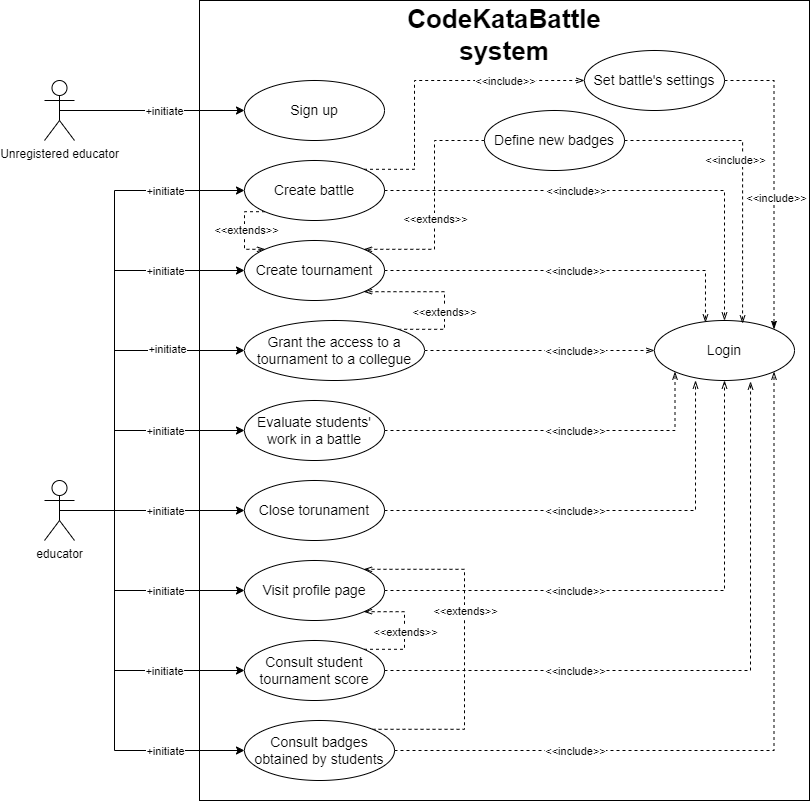

The diagram above was exported from draw.io. Its source (the exported page's mxGraphModel, read from the mxfile embedded in the PNG):
<mxGraphModel dx="712" dy="748" grid="1" gridSize="10" guides="1" tooltips="1" connect="1" arrows="1" fold="1" page="1" pageScale="1" pageWidth="827" pageHeight="1169" math="0" shadow="0">
  <root>
    <mxCell id="0" />
    <mxCell id="1" parent="0" />
    <mxCell id="jwCum3OtEXmxNr1phg1b-1" value="" style="rounded=0;whiteSpace=wrap;html=1;" vertex="1" parent="1">
      <mxGeometry x="265" y="170" width="610" height="800" as="geometry" />
    </mxCell>
    <mxCell id="jwCum3OtEXmxNr1phg1b-2" value="CodeKataBattle system" style="text;html=1;strokeColor=none;fillColor=none;align=center;verticalAlign=middle;whiteSpace=wrap;rounded=0;fontSize=26;fontStyle=1" vertex="1" parent="1">
      <mxGeometry x="540" y="190" width="60" height="30" as="geometry" />
    </mxCell>
    <mxCell id="jwCum3OtEXmxNr1phg1b-3" value="Sign up" style="ellipse;whiteSpace=wrap;html=1;fontSize=14;" vertex="1" parent="1">
      <mxGeometry x="310" y="250" width="140" height="60" as="geometry" />
    </mxCell>
    <mxCell id="jwCum3OtEXmxNr1phg1b-4" style="edgeStyle=orthogonalEdgeStyle;rounded=0;orthogonalLoop=1;jettySize=auto;html=1;exitX=0;exitY=1;exitDx=0;exitDy=0;entryX=0;entryY=0;entryDx=0;entryDy=0;dashed=1;endArrow=openThin;endFill=0;" edge="1" parent="1" source="jwCum3OtEXmxNr1phg1b-6" target="jwCum3OtEXmxNr1phg1b-9">
      <mxGeometry relative="1" as="geometry">
        <Array as="points">
          <mxPoint x="310" y="381" />
          <mxPoint x="310" y="419" />
        </Array>
      </mxGeometry>
    </mxCell>
    <mxCell id="jwCum3OtEXmxNr1phg1b-5" value="&amp;lt;&amp;lt;extends&amp;gt;&amp;gt;" style="edgeLabel;html=1;align=center;verticalAlign=middle;resizable=0;points=[];" vertex="1" connectable="0" parent="jwCum3OtEXmxNr1phg1b-4">
      <mxGeometry x="-0.0169" y="1" relative="1" as="geometry">
        <mxPoint as="offset" />
      </mxGeometry>
    </mxCell>
    <mxCell id="jwCum3OtEXmxNr1phg1b-59" style="edgeStyle=orthogonalEdgeStyle;rounded=0;orthogonalLoop=1;jettySize=auto;html=1;exitX=1;exitY=0;exitDx=0;exitDy=0;entryX=0;entryY=0.5;entryDx=0;entryDy=0;dashed=1;endArrow=openThin;endFill=0;" edge="1" parent="1" source="jwCum3OtEXmxNr1phg1b-6" target="jwCum3OtEXmxNr1phg1b-57">
      <mxGeometry relative="1" as="geometry">
        <Array as="points">
          <mxPoint x="480" y="339" />
          <mxPoint x="480" y="250" />
        </Array>
      </mxGeometry>
    </mxCell>
    <mxCell id="jwCum3OtEXmxNr1phg1b-68" value="&amp;lt;&amp;lt;include&amp;gt;&amp;gt;" style="edgeLabel;html=1;align=center;verticalAlign=middle;resizable=0;points=[];" vertex="1" connectable="0" parent="jwCum3OtEXmxNr1phg1b-59">
      <mxGeometry x="0.4892" relative="1" as="geometry">
        <mxPoint as="offset" />
      </mxGeometry>
    </mxCell>
    <mxCell id="jwCum3OtEXmxNr1phg1b-6" value="Create battle" style="ellipse;whiteSpace=wrap;html=1;fontSize=14;" vertex="1" parent="1">
      <mxGeometry x="310" y="330" width="140" height="60" as="geometry" />
    </mxCell>
    <mxCell id="jwCum3OtEXmxNr1phg1b-7" style="edgeStyle=orthogonalEdgeStyle;rounded=0;orthogonalLoop=1;jettySize=auto;html=1;exitX=1;exitY=0.5;exitDx=0;exitDy=0;entryX=0.364;entryY=0.033;entryDx=0;entryDy=0;dashed=1;endArrow=openThin;endFill=0;entryPerimeter=0;" edge="1" parent="1" source="jwCum3OtEXmxNr1phg1b-9" target="jwCum3OtEXmxNr1phg1b-48">
      <mxGeometry relative="1" as="geometry" />
    </mxCell>
    <mxCell id="jwCum3OtEXmxNr1phg1b-8" value="&amp;lt;&amp;lt;include&amp;gt;&amp;gt;" style="edgeLabel;html=1;align=center;verticalAlign=middle;resizable=0;points=[];" vertex="1" connectable="0" parent="jwCum3OtEXmxNr1phg1b-7">
      <mxGeometry x="0.1462" relative="1" as="geometry">
        <mxPoint x="-24" as="offset" />
      </mxGeometry>
    </mxCell>
    <mxCell id="jwCum3OtEXmxNr1phg1b-9" value="Create tournament" style="ellipse;whiteSpace=wrap;html=1;fontSize=14;" vertex="1" parent="1">
      <mxGeometry x="310" y="410" width="140" height="60" as="geometry" />
    </mxCell>
    <mxCell id="jwCum3OtEXmxNr1phg1b-10" style="edgeStyle=orthogonalEdgeStyle;rounded=0;orthogonalLoop=1;jettySize=auto;html=1;exitX=1;exitY=0.5;exitDx=0;exitDy=0;entryX=0;entryY=0.5;entryDx=0;entryDy=0;dashed=1;endArrow=openThin;endFill=0;" edge="1" parent="1" source="jwCum3OtEXmxNr1phg1b-12" target="jwCum3OtEXmxNr1phg1b-48">
      <mxGeometry relative="1" as="geometry" />
    </mxCell>
    <mxCell id="jwCum3OtEXmxNr1phg1b-11" value="&amp;lt;&amp;lt;include&amp;gt;&amp;gt;" style="edgeLabel;html=1;align=center;verticalAlign=middle;resizable=0;points=[];" vertex="1" connectable="0" parent="jwCum3OtEXmxNr1phg1b-10">
      <mxGeometry x="0.52" relative="1" as="geometry">
        <mxPoint x="-25" as="offset" />
      </mxGeometry>
    </mxCell>
    <mxCell id="jwCum3OtEXmxNr1phg1b-65" style="edgeStyle=orthogonalEdgeStyle;rounded=0;orthogonalLoop=1;jettySize=auto;html=1;exitX=1;exitY=0;exitDx=0;exitDy=0;entryX=1;entryY=1;entryDx=0;entryDy=0;endArrow=openThin;endFill=0;dashed=1;" edge="1" parent="1" source="jwCum3OtEXmxNr1phg1b-12" target="jwCum3OtEXmxNr1phg1b-9">
      <mxGeometry relative="1" as="geometry">
        <Array as="points">
          <mxPoint x="510" y="499" />
          <mxPoint x="510" y="461" />
        </Array>
      </mxGeometry>
    </mxCell>
    <mxCell id="jwCum3OtEXmxNr1phg1b-66" value="&amp;lt;&amp;lt;extends&amp;gt;&amp;gt;" style="edgeLabel;html=1;align=center;verticalAlign=middle;resizable=0;points=[];" vertex="1" connectable="0" parent="jwCum3OtEXmxNr1phg1b-65">
      <mxGeometry x="-0.2198" y="1" relative="1" as="geometry">
        <mxPoint as="offset" />
      </mxGeometry>
    </mxCell>
    <mxCell id="jwCum3OtEXmxNr1phg1b-12" value="Grant the access to a tournament to a collegue" style="ellipse;whiteSpace=wrap;html=1;fontSize=14;" vertex="1" parent="1">
      <mxGeometry x="310" y="490" width="180" height="60" as="geometry" />
    </mxCell>
    <mxCell id="jwCum3OtEXmxNr1phg1b-13" style="edgeStyle=orthogonalEdgeStyle;rounded=0;orthogonalLoop=1;jettySize=auto;html=1;exitX=1;exitY=0.5;exitDx=0;exitDy=0;entryX=0;entryY=1;entryDx=0;entryDy=0;dashed=1;endArrow=openThin;endFill=0;" edge="1" parent="1" source="jwCum3OtEXmxNr1phg1b-17" target="jwCum3OtEXmxNr1phg1b-48">
      <mxGeometry relative="1" as="geometry" />
    </mxCell>
    <mxCell id="jwCum3OtEXmxNr1phg1b-14" value="&amp;lt;&amp;lt;include&amp;gt;&amp;gt;" style="edgeLabel;html=1;align=center;verticalAlign=middle;resizable=0;points=[];" vertex="1" connectable="0" parent="jwCum3OtEXmxNr1phg1b-13">
      <mxGeometry x="0.2477" y="-1" relative="1" as="geometry">
        <mxPoint x="-28" y="-1" as="offset" />
      </mxGeometry>
    </mxCell>
    <mxCell id="jwCum3OtEXmxNr1phg1b-17" value="Evaluate students' work in a battle" style="ellipse;whiteSpace=wrap;html=1;fontSize=14;" vertex="1" parent="1">
      <mxGeometry x="310" y="570" width="140" height="60" as="geometry" />
    </mxCell>
    <mxCell id="jwCum3OtEXmxNr1phg1b-20" value="Close torunament" style="ellipse;whiteSpace=wrap;html=1;fontSize=14;" vertex="1" parent="1">
      <mxGeometry x="310" y="650" width="140" height="60" as="geometry" />
    </mxCell>
    <mxCell id="jwCum3OtEXmxNr1phg1b-21" style="edgeStyle=orthogonalEdgeStyle;rounded=0;orthogonalLoop=1;jettySize=auto;html=1;exitX=1;exitY=0.5;exitDx=0;exitDy=0;entryX=0.5;entryY=1;entryDx=0;entryDy=0;dashed=1;endArrow=openThin;endFill=0;" edge="1" parent="1" source="jwCum3OtEXmxNr1phg1b-23" target="jwCum3OtEXmxNr1phg1b-48">
      <mxGeometry relative="1" as="geometry" />
    </mxCell>
    <mxCell id="jwCum3OtEXmxNr1phg1b-22" value="&amp;lt;&amp;lt;include&amp;gt;&amp;gt;" style="edgeLabel;html=1;align=center;verticalAlign=middle;resizable=0;points=[];" vertex="1" connectable="0" parent="jwCum3OtEXmxNr1phg1b-21">
      <mxGeometry x="-0.1569" y="1" relative="1" as="geometry">
        <mxPoint x="-42" y="1" as="offset" />
      </mxGeometry>
    </mxCell>
    <mxCell id="jwCum3OtEXmxNr1phg1b-23" value="Visit profile page" style="ellipse;whiteSpace=wrap;html=1;fontSize=14;" vertex="1" parent="1">
      <mxGeometry x="310" y="730" width="140" height="60" as="geometry" />
    </mxCell>
    <mxCell id="jwCum3OtEXmxNr1phg1b-56" style="edgeStyle=orthogonalEdgeStyle;rounded=0;orthogonalLoop=1;jettySize=auto;html=1;exitX=1;exitY=0;exitDx=0;exitDy=0;entryX=1;entryY=1;entryDx=0;entryDy=0;dashed=1;endArrow=openThin;endFill=0;" edge="1" parent="1" source="jwCum3OtEXmxNr1phg1b-24" target="jwCum3OtEXmxNr1phg1b-23">
      <mxGeometry relative="1" as="geometry">
        <Array as="points">
          <mxPoint x="470" y="819" />
          <mxPoint x="470" y="781" />
        </Array>
      </mxGeometry>
    </mxCell>
    <mxCell id="jwCum3OtEXmxNr1phg1b-63" value="&amp;lt;&amp;lt;extends&amp;gt;&amp;gt;" style="edgeLabel;html=1;align=center;verticalAlign=middle;resizable=0;points=[];" vertex="1" connectable="0" parent="jwCum3OtEXmxNr1phg1b-56">
      <mxGeometry x="-0.0169" relative="1" as="geometry">
        <mxPoint as="offset" />
      </mxGeometry>
    </mxCell>
    <mxCell id="jwCum3OtEXmxNr1phg1b-24" value="Consult student tournament score" style="ellipse;whiteSpace=wrap;html=1;fontSize=14;" vertex="1" parent="1">
      <mxGeometry x="310" y="810" width="140" height="60" as="geometry" />
    </mxCell>
    <mxCell id="jwCum3OtEXmxNr1phg1b-25" style="edgeStyle=orthogonalEdgeStyle;rounded=0;orthogonalLoop=1;jettySize=auto;html=1;exitX=1;exitY=0.5;exitDx=0;exitDy=0;entryX=1;entryY=1;entryDx=0;entryDy=0;dashed=1;endArrow=openThin;endFill=0;" edge="1" parent="1" source="jwCum3OtEXmxNr1phg1b-27" target="jwCum3OtEXmxNr1phg1b-48">
      <mxGeometry relative="1" as="geometry" />
    </mxCell>
    <mxCell id="jwCum3OtEXmxNr1phg1b-26" value="&amp;lt;&amp;lt;include&amp;gt;&amp;gt;" style="edgeLabel;html=1;align=center;verticalAlign=middle;resizable=0;points=[];" vertex="1" connectable="0" parent="jwCum3OtEXmxNr1phg1b-25">
      <mxGeometry x="-0.3232" relative="1" as="geometry">
        <mxPoint x="-77" as="offset" />
      </mxGeometry>
    </mxCell>
    <mxCell id="jwCum3OtEXmxNr1phg1b-55" style="edgeStyle=orthogonalEdgeStyle;rounded=0;orthogonalLoop=1;jettySize=auto;html=1;exitX=1;exitY=0;exitDx=0;exitDy=0;entryX=1;entryY=0;entryDx=0;entryDy=0;dashed=1;endArrow=openThin;endFill=0;" edge="1" parent="1" source="jwCum3OtEXmxNr1phg1b-27" target="jwCum3OtEXmxNr1phg1b-23">
      <mxGeometry relative="1" as="geometry">
        <Array as="points">
          <mxPoint x="530" y="899" />
          <mxPoint x="530" y="739" />
        </Array>
      </mxGeometry>
    </mxCell>
    <mxCell id="jwCum3OtEXmxNr1phg1b-64" value="&amp;lt;&amp;lt;extends&amp;gt;&amp;gt;" style="edgeLabel;html=1;align=center;verticalAlign=middle;resizable=0;points=[];" vertex="1" connectable="0" parent="jwCum3OtEXmxNr1phg1b-55">
      <mxGeometry x="0.2466" relative="1" as="geometry">
        <mxPoint y="10" as="offset" />
      </mxGeometry>
    </mxCell>
    <mxCell id="jwCum3OtEXmxNr1phg1b-27" value="Consult badges obtained by students" style="ellipse;whiteSpace=wrap;html=1;fontSize=14;" vertex="1" parent="1">
      <mxGeometry x="310" y="890" width="150" height="60" as="geometry" />
    </mxCell>
    <mxCell id="jwCum3OtEXmxNr1phg1b-28" style="edgeStyle=orthogonalEdgeStyle;rounded=0;orthogonalLoop=1;jettySize=auto;html=1;exitX=0.5;exitY=0.5;exitDx=0;exitDy=0;exitPerimeter=0;entryX=0;entryY=0.5;entryDx=0;entryDy=0;" edge="1" parent="1" source="jwCum3OtEXmxNr1phg1b-44" target="jwCum3OtEXmxNr1phg1b-20">
      <mxGeometry relative="1" as="geometry" />
    </mxCell>
    <mxCell id="jwCum3OtEXmxNr1phg1b-29" value="+initiate" style="edgeLabel;html=1;align=center;verticalAlign=middle;resizable=0;points=[];" vertex="1" connectable="0" parent="jwCum3OtEXmxNr1phg1b-28">
      <mxGeometry x="0.1892" y="2" relative="1" as="geometry">
        <mxPoint x="-5" y="2" as="offset" />
      </mxGeometry>
    </mxCell>
    <mxCell id="jwCum3OtEXmxNr1phg1b-30" style="edgeStyle=orthogonalEdgeStyle;rounded=0;orthogonalLoop=1;jettySize=auto;html=1;exitX=0.5;exitY=0.5;exitDx=0;exitDy=0;exitPerimeter=0;entryX=0;entryY=0.5;entryDx=0;entryDy=0;" edge="1" parent="1" source="jwCum3OtEXmxNr1phg1b-44" target="jwCum3OtEXmxNr1phg1b-17">
      <mxGeometry relative="1" as="geometry">
        <Array as="points">
          <mxPoint x="180" y="680" />
          <mxPoint x="180" y="600" />
        </Array>
      </mxGeometry>
    </mxCell>
    <mxCell id="jwCum3OtEXmxNr1phg1b-31" value="+initiate" style="edgeLabel;html=1;align=center;verticalAlign=middle;resizable=0;points=[];" vertex="1" connectable="0" parent="jwCum3OtEXmxNr1phg1b-30">
      <mxGeometry x="0.4491" y="1" relative="1" as="geometry">
        <mxPoint x="-7" y="1" as="offset" />
      </mxGeometry>
    </mxCell>
    <mxCell id="jwCum3OtEXmxNr1phg1b-32" style="edgeStyle=orthogonalEdgeStyle;rounded=0;orthogonalLoop=1;jettySize=auto;html=1;exitX=0.5;exitY=0.5;exitDx=0;exitDy=0;exitPerimeter=0;entryX=0;entryY=0.5;entryDx=0;entryDy=0;" edge="1" parent="1" source="jwCum3OtEXmxNr1phg1b-44" target="jwCum3OtEXmxNr1phg1b-12">
      <mxGeometry relative="1" as="geometry">
        <Array as="points">
          <mxPoint x="180" y="680" />
          <mxPoint x="180" y="520" />
        </Array>
      </mxGeometry>
    </mxCell>
    <mxCell id="jwCum3OtEXmxNr1phg1b-33" value="+initiate" style="edgeLabel;html=1;align=center;verticalAlign=middle;resizable=0;points=[];" vertex="1" connectable="0" parent="jwCum3OtEXmxNr1phg1b-32">
      <mxGeometry x="0.5478" y="2" relative="1" as="geometry">
        <mxPoint as="offset" />
      </mxGeometry>
    </mxCell>
    <mxCell id="jwCum3OtEXmxNr1phg1b-34" style="edgeStyle=orthogonalEdgeStyle;rounded=0;orthogonalLoop=1;jettySize=auto;html=1;exitX=0.5;exitY=0.5;exitDx=0;exitDy=0;exitPerimeter=0;entryX=0;entryY=0.5;entryDx=0;entryDy=0;" edge="1" parent="1" source="jwCum3OtEXmxNr1phg1b-44" target="jwCum3OtEXmxNr1phg1b-9">
      <mxGeometry relative="1" as="geometry">
        <Array as="points">
          <mxPoint x="180" y="680" />
          <mxPoint x="180" y="440" />
        </Array>
      </mxGeometry>
    </mxCell>
    <mxCell id="jwCum3OtEXmxNr1phg1b-35" value="+initiate" style="edgeLabel;html=1;align=center;verticalAlign=middle;resizable=0;points=[];" vertex="1" connectable="0" parent="jwCum3OtEXmxNr1phg1b-34">
      <mxGeometry x="0.6518" y="1" relative="1" as="geometry">
        <mxPoint x="-6" y="1" as="offset" />
      </mxGeometry>
    </mxCell>
    <mxCell id="jwCum3OtEXmxNr1phg1b-36" style="edgeStyle=orthogonalEdgeStyle;rounded=0;orthogonalLoop=1;jettySize=auto;html=1;exitX=0.5;exitY=0.5;exitDx=0;exitDy=0;exitPerimeter=0;entryX=0;entryY=0.5;entryDx=0;entryDy=0;" edge="1" parent="1" source="jwCum3OtEXmxNr1phg1b-44" target="jwCum3OtEXmxNr1phg1b-6">
      <mxGeometry relative="1" as="geometry">
        <Array as="points">
          <mxPoint x="180" y="680" />
          <mxPoint x="180" y="360" />
        </Array>
      </mxGeometry>
    </mxCell>
    <mxCell id="jwCum3OtEXmxNr1phg1b-37" value="+initiate" style="edgeLabel;html=1;align=center;verticalAlign=middle;resizable=0;points=[];" vertex="1" connectable="0" parent="jwCum3OtEXmxNr1phg1b-36">
      <mxGeometry x="0.7545" y="-4" relative="1" as="geometry">
        <mxPoint x="-18" y="-4" as="offset" />
      </mxGeometry>
    </mxCell>
    <mxCell id="jwCum3OtEXmxNr1phg1b-38" style="edgeStyle=orthogonalEdgeStyle;rounded=0;orthogonalLoop=1;jettySize=auto;html=1;exitX=0.5;exitY=0.5;exitDx=0;exitDy=0;exitPerimeter=0;entryX=0;entryY=0.5;entryDx=0;entryDy=0;" edge="1" parent="1" source="jwCum3OtEXmxNr1phg1b-44" target="jwCum3OtEXmxNr1phg1b-24">
      <mxGeometry relative="1" as="geometry">
        <Array as="points">
          <mxPoint x="180" y="680" />
          <mxPoint x="180" y="840" />
        </Array>
      </mxGeometry>
    </mxCell>
    <mxCell id="jwCum3OtEXmxNr1phg1b-39" value="+initiate" style="edgeLabel;html=1;align=center;verticalAlign=middle;resizable=0;points=[];" vertex="1" connectable="0" parent="jwCum3OtEXmxNr1phg1b-38">
      <mxGeometry x="0.5304" y="2" relative="1" as="geometry">
        <mxPoint y="2" as="offset" />
      </mxGeometry>
    </mxCell>
    <mxCell id="jwCum3OtEXmxNr1phg1b-40" style="edgeStyle=orthogonalEdgeStyle;rounded=0;orthogonalLoop=1;jettySize=auto;html=1;exitX=0.5;exitY=0.5;exitDx=0;exitDy=0;exitPerimeter=0;entryX=0;entryY=0.5;entryDx=0;entryDy=0;" edge="1" parent="1" source="jwCum3OtEXmxNr1phg1b-44" target="jwCum3OtEXmxNr1phg1b-23">
      <mxGeometry relative="1" as="geometry">
        <Array as="points">
          <mxPoint x="180" y="680" />
          <mxPoint x="180" y="760" />
        </Array>
      </mxGeometry>
    </mxCell>
    <mxCell id="jwCum3OtEXmxNr1phg1b-41" value="+initiate" style="edgeLabel;html=1;align=center;verticalAlign=middle;resizable=0;points=[];" vertex="1" connectable="0" parent="jwCum3OtEXmxNr1phg1b-40">
      <mxGeometry x="0.4264" y="2" relative="1" as="geometry">
        <mxPoint x="-4" y="2" as="offset" />
      </mxGeometry>
    </mxCell>
    <mxCell id="jwCum3OtEXmxNr1phg1b-42" style="edgeStyle=orthogonalEdgeStyle;rounded=0;orthogonalLoop=1;jettySize=auto;html=1;exitX=0.5;exitY=0.5;exitDx=0;exitDy=0;exitPerimeter=0;entryX=0;entryY=0.5;entryDx=0;entryDy=0;" edge="1" parent="1" source="jwCum3OtEXmxNr1phg1b-44" target="jwCum3OtEXmxNr1phg1b-27">
      <mxGeometry relative="1" as="geometry">
        <Array as="points">
          <mxPoint x="180" y="680" />
          <mxPoint x="180" y="920" />
        </Array>
      </mxGeometry>
    </mxCell>
    <mxCell id="jwCum3OtEXmxNr1phg1b-43" value="+initiate" style="edgeLabel;html=1;align=center;verticalAlign=middle;resizable=0;points=[];" vertex="1" connectable="0" parent="jwCum3OtEXmxNr1phg1b-42">
      <mxGeometry x="0.6047" y="-4" relative="1" as="geometry">
        <mxPoint x="4" y="-4" as="offset" />
      </mxGeometry>
    </mxCell>
    <mxCell id="jwCum3OtEXmxNr1phg1b-44" value="educator" style="shape=umlActor;verticalLabelPosition=bottom;verticalAlign=top;html=1;outlineConnect=0;" vertex="1" parent="1">
      <mxGeometry x="110" y="650" width="30" height="60" as="geometry" />
    </mxCell>
    <mxCell id="jwCum3OtEXmxNr1phg1b-45" style="edgeStyle=orthogonalEdgeStyle;rounded=0;orthogonalLoop=1;jettySize=auto;html=1;exitX=0.5;exitY=0.5;exitDx=0;exitDy=0;exitPerimeter=0;entryX=0;entryY=0.5;entryDx=0;entryDy=0;" edge="1" parent="1" source="jwCum3OtEXmxNr1phg1b-47" target="jwCum3OtEXmxNr1phg1b-3">
      <mxGeometry relative="1" as="geometry" />
    </mxCell>
    <mxCell id="jwCum3OtEXmxNr1phg1b-46" value="+initiate" style="edgeLabel;html=1;align=center;verticalAlign=middle;resizable=0;points=[];" vertex="1" connectable="0" parent="jwCum3OtEXmxNr1phg1b-45">
      <mxGeometry x="0.3532" y="-1" relative="1" as="geometry">
        <mxPoint x="-21" y="-1" as="offset" />
      </mxGeometry>
    </mxCell>
    <mxCell id="jwCum3OtEXmxNr1phg1b-47" value="Unregistered educator" style="shape=umlActor;verticalLabelPosition=bottom;verticalAlign=top;html=1;outlineConnect=0;" vertex="1" parent="1">
      <mxGeometry x="110" y="250" width="30" height="60" as="geometry" />
    </mxCell>
    <mxCell id="jwCum3OtEXmxNr1phg1b-48" value="Login" style="ellipse;whiteSpace=wrap;html=1;fontSize=14;" vertex="1" parent="1">
      <mxGeometry x="720" y="490" width="140" height="60" as="geometry" />
    </mxCell>
    <mxCell id="jwCum3OtEXmxNr1phg1b-49" style="edgeStyle=orthogonalEdgeStyle;rounded=0;orthogonalLoop=1;jettySize=auto;html=1;exitX=1;exitY=0.5;exitDx=0;exitDy=0;entryX=0.5;entryY=0;entryDx=0;entryDy=0;dashed=1;endArrow=openThin;endFill=0;" edge="1" parent="1" source="jwCum3OtEXmxNr1phg1b-6" target="jwCum3OtEXmxNr1phg1b-48">
      <mxGeometry relative="1" as="geometry" />
    </mxCell>
    <mxCell id="jwCum3OtEXmxNr1phg1b-50" value="&amp;lt;&amp;lt;include&amp;gt;&amp;gt;" style="edgeLabel;html=1;align=center;verticalAlign=middle;resizable=0;points=[];" vertex="1" connectable="0" parent="jwCum3OtEXmxNr1phg1b-49">
      <mxGeometry x="-0.0339" y="-1" relative="1" as="geometry">
        <mxPoint x="-36" y="-1" as="offset" />
      </mxGeometry>
    </mxCell>
    <mxCell id="jwCum3OtEXmxNr1phg1b-51" style="edgeStyle=orthogonalEdgeStyle;rounded=0;orthogonalLoop=1;jettySize=auto;html=1;exitX=1;exitY=0.5;exitDx=0;exitDy=0;entryX=0.293;entryY=1;entryDx=0;entryDy=0;entryPerimeter=0;dashed=1;endArrow=openThin;endFill=0;" edge="1" parent="1" source="jwCum3OtEXmxNr1phg1b-20" target="jwCum3OtEXmxNr1phg1b-48">
      <mxGeometry relative="1" as="geometry" />
    </mxCell>
    <mxCell id="jwCum3OtEXmxNr1phg1b-52" value="&amp;lt;&amp;lt;include&amp;gt;&amp;gt;" style="edgeLabel;html=1;align=center;verticalAlign=middle;resizable=0;points=[];" vertex="1" connectable="0" parent="jwCum3OtEXmxNr1phg1b-51">
      <mxGeometry x="0.0718" y="2" relative="1" as="geometry">
        <mxPoint x="-46" y="2" as="offset" />
      </mxGeometry>
    </mxCell>
    <mxCell id="jwCum3OtEXmxNr1phg1b-53" style="edgeStyle=orthogonalEdgeStyle;rounded=0;orthogonalLoop=1;jettySize=auto;html=1;exitX=1;exitY=0.5;exitDx=0;exitDy=0;entryX=0.686;entryY=1.017;entryDx=0;entryDy=0;entryPerimeter=0;dashed=1;endArrow=openThin;endFill=0;" edge="1" parent="1" source="jwCum3OtEXmxNr1phg1b-24" target="jwCum3OtEXmxNr1phg1b-48">
      <mxGeometry relative="1" as="geometry" />
    </mxCell>
    <mxCell id="jwCum3OtEXmxNr1phg1b-54" value="&amp;lt;&amp;lt;include&amp;gt;&amp;gt;" style="edgeLabel;html=1;align=center;verticalAlign=middle;resizable=0;points=[];" vertex="1" connectable="0" parent="jwCum3OtEXmxNr1phg1b-53">
      <mxGeometry x="-0.2306" y="2" relative="1" as="geometry">
        <mxPoint x="-62" y="2" as="offset" />
      </mxGeometry>
    </mxCell>
    <mxCell id="jwCum3OtEXmxNr1phg1b-62" style="edgeStyle=orthogonalEdgeStyle;rounded=0;orthogonalLoop=1;jettySize=auto;html=1;exitX=1;exitY=0.5;exitDx=0;exitDy=0;entryX=1;entryY=0;entryDx=0;entryDy=0;dashed=1;endArrow=classicThin;endFill=1;" edge="1" parent="1" source="jwCum3OtEXmxNr1phg1b-57" target="jwCum3OtEXmxNr1phg1b-48">
      <mxGeometry relative="1" as="geometry">
        <Array as="points">
          <mxPoint x="840" y="250" />
        </Array>
      </mxGeometry>
    </mxCell>
    <mxCell id="jwCum3OtEXmxNr1phg1b-70" value="&amp;lt;&amp;lt;include&amp;gt;&amp;gt;" style="edgeLabel;html=1;align=center;verticalAlign=middle;resizable=0;points=[];" vertex="1" connectable="0" parent="jwCum3OtEXmxNr1phg1b-62">
      <mxGeometry x="0.1231" y="2" relative="1" as="geometry">
        <mxPoint y="-1" as="offset" />
      </mxGeometry>
    </mxCell>
    <mxCell id="jwCum3OtEXmxNr1phg1b-57" value="Set battle's settings" style="ellipse;whiteSpace=wrap;html=1;fontSize=14;" vertex="1" parent="1">
      <mxGeometry x="650" y="220" width="140" height="60" as="geometry" />
    </mxCell>
    <mxCell id="jwCum3OtEXmxNr1phg1b-60" style="edgeStyle=orthogonalEdgeStyle;rounded=0;orthogonalLoop=1;jettySize=auto;html=1;exitX=0;exitY=0.5;exitDx=0;exitDy=0;entryX=1;entryY=0;entryDx=0;entryDy=0;dashed=1;endArrow=openThin;endFill=0;" edge="1" parent="1" source="jwCum3OtEXmxNr1phg1b-58" target="jwCum3OtEXmxNr1phg1b-9">
      <mxGeometry relative="1" as="geometry">
        <Array as="points">
          <mxPoint x="500" y="310" />
          <mxPoint x="500" y="419" />
        </Array>
      </mxGeometry>
    </mxCell>
    <mxCell id="jwCum3OtEXmxNr1phg1b-67" value="&amp;lt;&amp;lt;extends&amp;gt;&amp;gt;" style="edgeLabel;html=1;align=center;verticalAlign=middle;resizable=0;points=[];" vertex="1" connectable="0" parent="jwCum3OtEXmxNr1phg1b-60">
      <mxGeometry x="0.1164" relative="1" as="geometry">
        <mxPoint as="offset" />
      </mxGeometry>
    </mxCell>
    <mxCell id="jwCum3OtEXmxNr1phg1b-58" value="Define new badges" style="ellipse;whiteSpace=wrap;html=1;fontSize=14;" vertex="1" parent="1">
      <mxGeometry x="550" y="280" width="140" height="60" as="geometry" />
    </mxCell>
    <mxCell id="jwCum3OtEXmxNr1phg1b-61" style="edgeStyle=orthogonalEdgeStyle;rounded=0;orthogonalLoop=1;jettySize=auto;html=1;exitX=1;exitY=0.5;exitDx=0;exitDy=0;dashed=1;endArrow=openThin;endFill=0;entryX=0.629;entryY=0.05;entryDx=0;entryDy=0;entryPerimeter=0;" edge="1" parent="1" source="jwCum3OtEXmxNr1phg1b-58" target="jwCum3OtEXmxNr1phg1b-48">
      <mxGeometry relative="1" as="geometry">
        <mxPoint x="810" y="490" as="targetPoint" />
      </mxGeometry>
    </mxCell>
    <mxCell id="jwCum3OtEXmxNr1phg1b-69" value="&amp;lt;&amp;lt;include&amp;gt;&amp;gt;" style="edgeLabel;html=1;align=center;verticalAlign=middle;resizable=0;points=[];" vertex="1" connectable="0" parent="jwCum3OtEXmxNr1phg1b-61">
      <mxGeometry x="-0.0649" y="1" relative="1" as="geometry">
        <mxPoint x="-9" y="-3" as="offset" />
      </mxGeometry>
    </mxCell>
  </root>
</mxGraphModel>